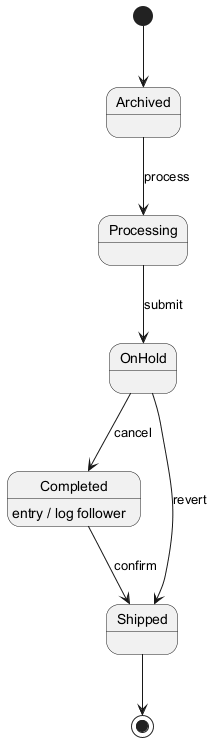

The diagram above was rendered by PlantUML. Its source (embedded in the PNG):
@startuml
skinparam monochrome true
[*] --> Archived
Archived --> Processing : process
Processing --> OnHold : submit
OnHold --> Completed : cancel
Completed --> Shipped : confirm
Completed : entry / log follower
OnHold --> Shipped : revert
Shipped --> [*]
@enduml